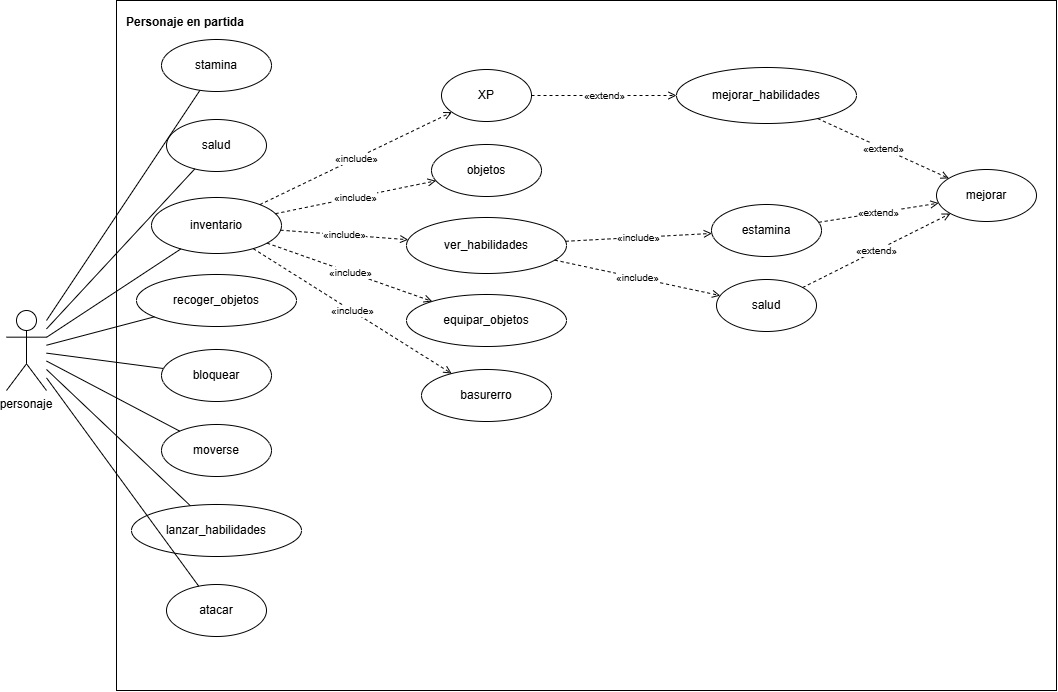

The diagram above was exported from draw.io. Its source (the exported page's mxGraphModel, read from the mxfile embedded in the PNG):
<mxGraphModel dx="1372" dy="788" grid="1" gridSize="10" guides="1" tooltips="1" connect="1" arrows="1" fold="1" page="1" pageScale="1" pageWidth="1150" pageHeight="760" math="0" shadow="0">
  <root>
    <mxCell id="0" />
    <mxCell id="1" parent="0" />
    <mxCell id="sysbox2" parent="1" style="rounded=0;whiteSpace=wrap;html=1;verticalAlign=top;align=left;spacingLeft=8;spacingTop=8;fillColor=none;fontStyle=1" value="Personaje en partida" vertex="1">
      <mxGeometry height="690" width="940" x="130" y="30" as="geometry" />
    </mxCell>
    <mxCell id="actor2" parent="1" style="shape=umlActor;whiteSpace=wrap;html=1;verticalLabelPosition=bottom;verticalAlign=top;outlineConnect=0;" value="personaje" vertex="1">
      <mxGeometry height="80" width="40" x="20" y="340" as="geometry" />
    </mxCell>
    <mxCell id="uc21" parent="1" style="ellipse;whiteSpace=wrap;html=1;" value="stamina" vertex="1">
      <mxGeometry height="52" width="110" x="175" y="69" as="geometry" />
    </mxCell>
    <mxCell id="uc22" parent="1" style="ellipse;whiteSpace=wrap;html=1;" value="salud" vertex="1">
      <mxGeometry height="52" width="100" x="180" y="149" as="geometry" />
    </mxCell>
    <mxCell id="uc23" parent="1" style="ellipse;whiteSpace=wrap;html=1;" value="inventario" vertex="1">
      <mxGeometry height="56" width="130" x="165" y="227" as="geometry" />
    </mxCell>
    <mxCell id="uc24" parent="1" style="ellipse;whiteSpace=wrap;html=1;" value="recoger_objetos" vertex="1">
      <mxGeometry height="52" width="160" x="150" y="304" as="geometry" />
    </mxCell>
    <mxCell id="uc25" parent="1" style="ellipse;whiteSpace=wrap;html=1;" value="bloquear" vertex="1">
      <mxGeometry height="52" width="110" x="175" y="379" as="geometry" />
    </mxCell>
    <mxCell id="uc26" parent="1" style="ellipse;whiteSpace=wrap;html=1;" value="moverse" vertex="1">
      <mxGeometry height="52" width="110" x="175" y="454" as="geometry" />
    </mxCell>
    <mxCell id="uc27" parent="1" style="ellipse;whiteSpace=wrap;html=1;" value="lanzar_habilidades" vertex="1">
      <mxGeometry height="52" width="170" x="145" y="534" as="geometry" />
    </mxCell>
    <mxCell id="uc28" parent="1" style="ellipse;whiteSpace=wrap;html=1;" value="atacar" vertex="1">
      <mxGeometry height="52" width="100" x="180" y="614" as="geometry" />
    </mxCell>
    <mxCell id="uc29" parent="1" style="ellipse;whiteSpace=wrap;html=1;" value="XP" vertex="1">
      <mxGeometry height="52" width="90" x="455" y="99" as="geometry" />
    </mxCell>
    <mxCell id="uc30" parent="1" style="ellipse;whiteSpace=wrap;html=1;" value="objetos" vertex="1">
      <mxGeometry height="52" width="110" x="445" y="174" as="geometry" />
    </mxCell>
    <mxCell id="uc31" parent="1" style="ellipse;whiteSpace=wrap;html=1;" value="ver_habilidades" vertex="1">
      <mxGeometry height="56" width="160" x="420" y="247" as="geometry" />
    </mxCell>
    <mxCell id="uc32" parent="1" style="ellipse;whiteSpace=wrap;html=1;" value="equipar_objetos" vertex="1">
      <mxGeometry height="52" width="160" x="420" y="324" as="geometry" />
    </mxCell>
    <mxCell id="uc33" parent="1" style="ellipse;whiteSpace=wrap;html=1;" value="basurerro" vertex="1">
      <mxGeometry height="52" width="130" x="435" y="399" as="geometry" />
    </mxCell>
    <mxCell id="uc34" parent="1" style="ellipse;whiteSpace=wrap;html=1;" value="mejorar_habilidades" vertex="1">
      <mxGeometry height="56" width="180" x="690" y="97" as="geometry" />
    </mxCell>
    <mxCell id="uc35" parent="1" style="ellipse;whiteSpace=wrap;html=1;" value="estamina" vertex="1">
      <mxGeometry height="52" width="110" x="725" y="234" as="geometry" />
    </mxCell>
    <mxCell id="uc36" parent="1" style="ellipse;whiteSpace=wrap;html=1;" value="salud" vertex="1">
      <mxGeometry height="52" width="100" x="730" y="309" as="geometry" />
    </mxCell>
    <mxCell id="uc37" parent="1" style="ellipse;whiteSpace=wrap;html=1;" value="mejorar" vertex="1">
      <mxGeometry height="52" width="100" x="950" y="199" as="geometry" />
    </mxCell>
    <mxCell id="f1" edge="1" parent="1" source="actor2" style="endArrow=none;html=1;rounded=0;" target="uc21">
      <mxGeometry relative="1" as="geometry" />
    </mxCell>
    <mxCell id="f2" edge="1" parent="1" source="actor2" style="endArrow=none;html=1;rounded=0;" target="uc22">
      <mxGeometry relative="1" as="geometry" />
    </mxCell>
    <mxCell id="f3" edge="1" parent="1" source="actor2" style="endArrow=none;html=1;rounded=0;" target="uc23">
      <mxGeometry relative="1" as="geometry" />
    </mxCell>
    <mxCell id="f4" edge="1" parent="1" source="actor2" style="endArrow=none;html=1;rounded=0;" target="uc24">
      <mxGeometry relative="1" as="geometry" />
    </mxCell>
    <mxCell id="f5" edge="1" parent="1" source="actor2" style="endArrow=none;html=1;rounded=0;" target="uc25">
      <mxGeometry relative="1" as="geometry" />
    </mxCell>
    <mxCell id="f6" edge="1" parent="1" source="actor2" style="endArrow=none;html=1;rounded=0;" target="uc26">
      <mxGeometry relative="1" as="geometry" />
    </mxCell>
    <mxCell id="f7" edge="1" parent="1" source="actor2" style="endArrow=none;html=1;rounded=0;" target="uc27">
      <mxGeometry relative="1" as="geometry" />
    </mxCell>
    <mxCell id="f8" edge="1" parent="1" source="actor2" style="endArrow=none;html=1;rounded=0;" target="uc28">
      <mxGeometry relative="1" as="geometry" />
    </mxCell>
    <mxCell id="f9" edge="1" parent="1" source="uc23" style="endArrow=open;endFill=0;dashed=1;html=1;fontSize=10;" target="uc30" value="«include»">
      <mxGeometry relative="1" as="geometry" />
    </mxCell>
    <mxCell id="f10" edge="1" parent="1" source="uc23" style="endArrow=open;endFill=0;dashed=1;html=1;fontSize=10;" target="uc31" value="«include»">
      <mxGeometry relative="1" as="geometry" />
    </mxCell>
    <mxCell id="f11" edge="1" parent="1" source="uc23" style="endArrow=open;endFill=0;dashed=1;html=1;fontSize=10;" target="uc32" value="«include»">
      <mxGeometry relative="1" as="geometry" />
    </mxCell>
    <mxCell id="f12" edge="1" parent="1" source="uc23" style="endArrow=open;endFill=0;dashed=1;html=1;fontSize=10;" target="uc33" value="«include»">
      <mxGeometry relative="1" as="geometry" />
    </mxCell>
    <mxCell id="f13" edge="1" parent="1" source="uc23" style="endArrow=open;endFill=0;dashed=1;html=1;fontSize=10;" target="uc29" value="«include»">
      <mxGeometry relative="1" as="geometry" />
    </mxCell>
    <mxCell id="f14" edge="1" parent="1" source="uc31" style="endArrow=open;endFill=0;dashed=1;html=1;fontSize=10;" target="uc35" value="«include»">
      <mxGeometry relative="1" as="geometry" />
    </mxCell>
    <mxCell id="f15" edge="1" parent="1" source="uc31" style="endArrow=open;endFill=0;dashed=1;html=1;fontSize=10;" target="uc36" value="«include»">
      <mxGeometry relative="1" as="geometry" />
    </mxCell>
    <mxCell id="f16" edge="1" parent="1" source="uc29" style="endArrow=open;endFill=0;dashed=1;html=1;fontSize=10;" target="uc34" value="«extend»">
      <mxGeometry relative="1" as="geometry" />
    </mxCell>
    <mxCell id="f17" edge="1" parent="1" source="uc35" style="endArrow=open;endFill=0;dashed=1;html=1;fontSize=10;" target="uc37" value="«extend»">
      <mxGeometry relative="1" as="geometry" />
    </mxCell>
    <mxCell id="f18" edge="1" parent="1" source="uc36" style="endArrow=open;endFill=0;dashed=1;html=1;fontSize=10;" target="uc37" value="«extend»">
      <mxGeometry relative="1" as="geometry" />
    </mxCell>
    <mxCell id="f19" edge="1" parent="1" source="uc34" style="endArrow=open;endFill=0;dashed=1;html=1;fontSize=10;" target="uc37" value="«extend»">
      <mxGeometry relative="1" as="geometry" />
    </mxCell>
  </root>
</mxGraphModel>